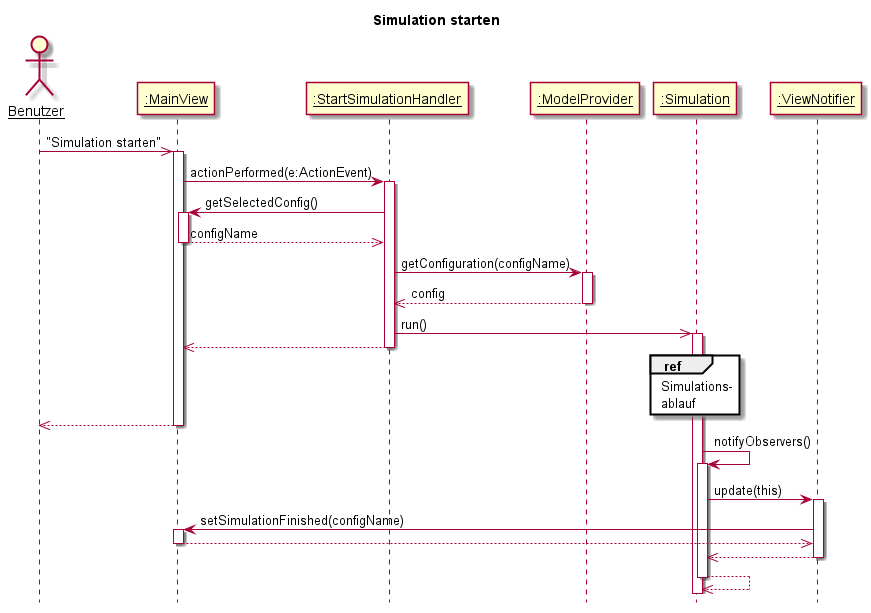

The diagram above was rendered by PlantUML. Its source (embedded in the PNG):
@startuml
title Simulation starten
skinparam sequenceParticipant underline
hide footbox

actor Benutzer as U
participant ":MainView" as MV
participant ":StartSimulationHandler" as AL
participant ":ModelProvider" as MP
participant ":Simulation" as S
participant ":ViewNotifier" as VN



U ->> MV: "Simulation starten"
activate MV
AL <- MV: actionPerformed(e:ActionEvent)
activate AL

MV <- AL: getSelectedConfig()
activate MV
MV -->> AL: configName
deactivate MV

AL -> MP: getConfiguration(configName)
activate MP
AL <<-- MP: config
deactivate MP

AL ->> S :run()
activate S
MV <<-- AL
deactivate AL
ref over S
  Simulations-
  ablauf
end ref
U <<-- MV
deactivate MV

S -> S: notifyObservers()
activate S

S -> VN: update(this)
activate VN

VN -> MV: setSimulationFinished(configName)
activate MV
VN <<-- MV
deactivate MV

S <<-- VN
deactivate VN

S <<-- S
deactivate S

@enduml